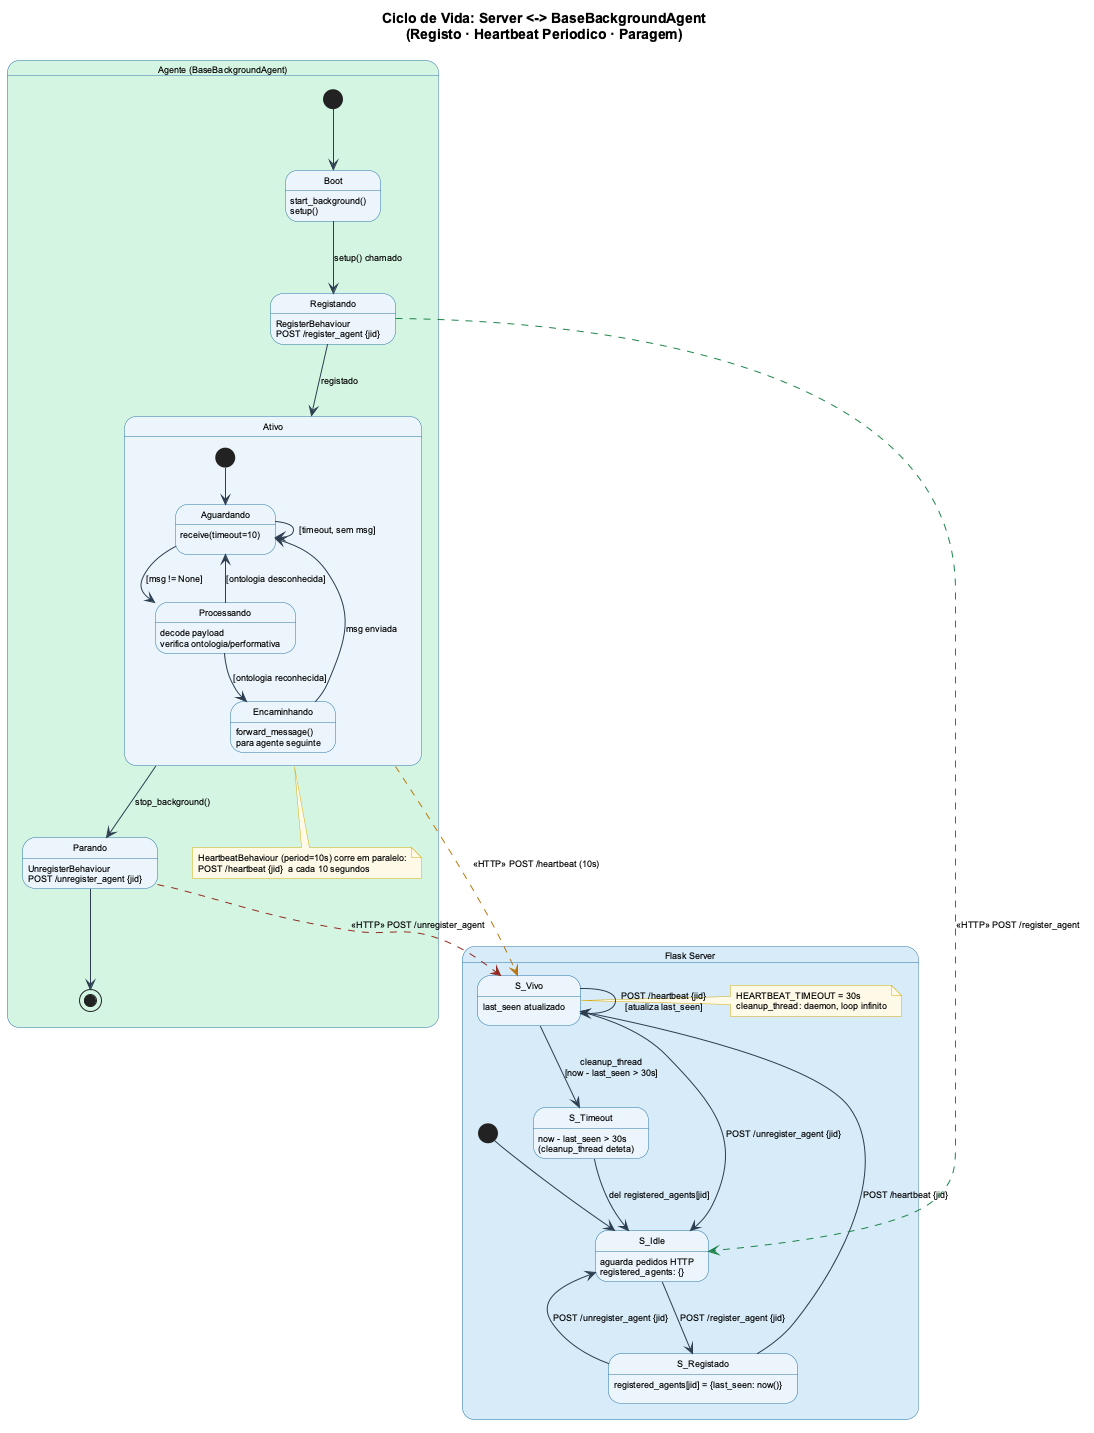

The diagram above was rendered by PlantUML. Its source (embedded in the PNG):
@startuml Dance4Life_SC_Lifecycle
' --------------------------------------------------------------
title Ciclo de Vida: Server <-> BaseBackgroundAgent\n(Registo · Heartbeat Periodico · Paragem)

skinparam defaultFontSize 9
skinparam defaultFontName Arial
skinparam ArrowColor #2C3E50
skinparam StateBackgroundColor #EBF5FB
skinparam StateBorderColor #2874A6
skinparam NoteBackgroundColor #FEF9E7
skinparam NoteBorderColor #D4AC0D

' ===== AGENTE =====
state "Agente (BaseBackgroundAgent)" as AGENT #D5F5E3 {

    [*] --> Boot

    state Boot        : start_background()\nsetup()
    state Registando  : RegisterBehaviour\nPOST /register_agent {jid}

    state "Ativo" as Ativo {
        [*]          --> Aguardando
        Aguardando   : receive(timeout=10)
        Processando  : decode payload\nverifica ontologia/performativa
        Encaminhando : forward_message()\npara agente seguinte

        Aguardando   --> Aguardando   : [timeout, sem msg]
        Aguardando   --> Processando  : [msg != None]
        Processando  --> Encaminhando : [ontologia reconhecida]
        Processando  --> Aguardando   : [ontologia desconhecida]
        Encaminhando --> Aguardando   : msg enviada
    }

    state Parando : UnregisterBehaviour\nPOST /unregister_agent {jid}

    Boot       --> Registando : setup() chamado
    Registando --> Ativo      : registado
    Ativo      --> Parando    : stop_background()
    Parando    --> [*]

    note bottom of Ativo
      HeartbeatBehaviour (period=10s) corre em paralelo:
      POST /heartbeat {jid}  a cada 10 segundos
    end note
}

' ===== SERVIDOR =====
state "Flask Server" as SERVER #D6EAF8 {

    [*] --> S_Idle

    state S_Idle       : aguarda pedidos HTTP\nregistered_agents: {}
    state S_Registado  : registered_agents[jid] = {last_seen: now()}
    state S_Vivo       : last_seen atualizado
    state S_Timeout    : now - last_seen > 30s\n(cleanup_thread deteta)

    S_Idle      --> S_Registado : POST /register_agent {jid}
    S_Registado --> S_Vivo      : POST /heartbeat {jid}
    S_Vivo      --> S_Vivo      : POST /heartbeat {jid}\n[atualiza last_seen]
    S_Vivo      --> S_Timeout   : cleanup_thread\n[now - last_seen > 30s]
    S_Timeout   --> S_Idle      : del registered_agents[jid]
    S_Registado --> S_Idle      : POST /unregister_agent {jid}
    S_Vivo      --> S_Idle      : POST /unregister_agent {jid}

    note right of S_Vivo
      HEARTBEAT_TIMEOUT = 30s
      cleanup_thread: daemon, loop infinito
    end note
}

' Interacoes HTTP entre Agente e Servidor
Registando -[dashed,#1E8449]-> S_Idle      : <<HTTP>> POST /register_agent
Ativo      -[dashed,#B9770E]-> S_Vivo      : <<HTTP>> POST /heartbeat (10s)
Parando    -[dashed,#922B21]-> S_Vivo      : <<HTTP>> POST /unregister_agent

@enduml